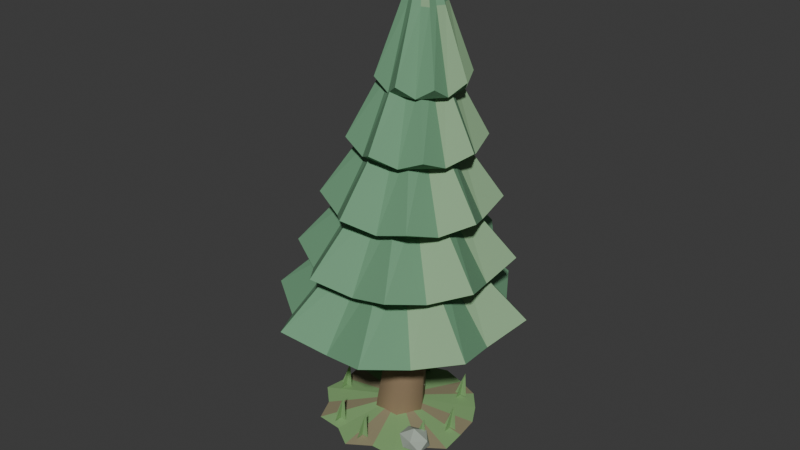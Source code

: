 # Source: tiered_pine.blend  (saved by Blender 5.2.45; exported with 4.5.12 LTS)
import bpy
from mathutils import Matrix  # noqa: F401  (used for matrix-valued properties, if any)

bpy.ops.wm.read_factory_settings(use_empty=True)
scene = bpy.context.scene
scene.name = 'Scene'

# ---- collections
col_collection = bpy.data.collections.new('Collection'); scene.collection.children.link(col_collection)

# ---- materials (node trees are filled in below, after node groups)
mat_illustrated_forked_tree_bark = bpy.data.materials.new('Illustrated forked tree bark')
mat_illustrated_forked_tree_bark.diffuse_color = (0.3, 0.21, 0.12, 1.0)
mat_illustrated_tiered_pine = bpy.data.materials.new('Illustrated tiered_pine')
mat_illustrated_tiered_pine.diffuse_color = (0.15, 0.34, 0.19, 1.0)
mat_illustrated_pine_sunlit_tips = bpy.data.materials.new('Illustrated pine sunlit tips')
mat_illustrated_pine_sunlit_tips.diffuse_color = (0.26, 0.43, 0.24, 1.0)
mat_illustrated_tree_soil = bpy.data.materials.new('Illustrated tree soil')
mat_illustrated_tree_soil.diffuse_color = (0.27, 0.24, 0.14, 1.0)
mat_illustrated_tree_ground_moss = bpy.data.materials.new('Illustrated tree ground moss')
mat_illustrated_tree_ground_moss.diffuse_color = (0.22, 0.4, 0.16, 1.0)
mat_illustrated_tree_pebbles = bpy.data.materials.new('Illustrated tree pebbles')
mat_illustrated_tree_pebbles.diffuse_color = (0.37, 0.43, 0.36, 1.0)

# ---- material node trees
mat_illustrated_forked_tree_bark.use_nodes = True; mat_illustrated_forked_tree_bark.node_tree.nodes.clear()
_N = mat_illustrated_forked_tree_bark.node_tree.nodes; _L = mat_illustrated_forked_tree_bark.node_tree.links
n0 = _N.new('ShaderNodeBsdfPrincipled'); n0.name = 'Principled BSDF'; n0.location = (-200, 100)
n0.inputs[0].default_value = (0.3, 0.21, 0.12, 1.0)
n0.inputs[2].default_value = 0.85
n0.inputs[10].default_value = 0.005
n1 = _N.new('ShaderNodeOutputMaterial'); n1.name = 'Material Output'; n1.location = (200, 100)
_L.new(n0.outputs[0], n1.inputs[0])
n1.is_active_output = True
mat_illustrated_tiered_pine.use_nodes = True; mat_illustrated_tiered_pine.node_tree.nodes.clear()
_N = mat_illustrated_tiered_pine.node_tree.nodes; _L = mat_illustrated_tiered_pine.node_tree.links
n0 = _N.new('ShaderNodeBsdfPrincipled'); n0.name = 'Principled BSDF'; n0.location = (-200, 100)
n0.inputs[0].default_value = (0.15, 0.34, 0.19, 1.0)
n0.inputs[2].default_value = 0.85
n0.inputs[10].default_value = 0.005
n1 = _N.new('ShaderNodeOutputMaterial'); n1.name = 'Material Output'; n1.location = (200, 100)
_L.new(n0.outputs[0], n1.inputs[0])
n1.is_active_output = True
mat_illustrated_pine_sunlit_tips.use_nodes = True; mat_illustrated_pine_sunlit_tips.node_tree.nodes.clear()
_N = mat_illustrated_pine_sunlit_tips.node_tree.nodes; _L = mat_illustrated_pine_sunlit_tips.node_tree.links
n0 = _N.new('ShaderNodeBsdfPrincipled'); n0.name = 'Principled BSDF'; n0.location = (-200, 100)
n0.inputs[0].default_value = (0.26, 0.43, 0.24, 1.0)
n0.inputs[2].default_value = 0.85
n0.inputs[10].default_value = 0.005
n1 = _N.new('ShaderNodeOutputMaterial'); n1.name = 'Material Output'; n1.location = (200, 100)
_L.new(n0.outputs[0], n1.inputs[0])
n1.is_active_output = True
mat_illustrated_tree_soil.use_nodes = True; mat_illustrated_tree_soil.node_tree.nodes.clear()
_N = mat_illustrated_tree_soil.node_tree.nodes; _L = mat_illustrated_tree_soil.node_tree.links
n0 = _N.new('ShaderNodeBsdfPrincipled'); n0.name = 'Principled BSDF'; n0.location = (-200, 100)
n0.inputs[0].default_value = (0.27, 0.24, 0.14, 1.0)
n0.inputs[2].default_value = 0.85
n0.inputs[10].default_value = 0.005
n1 = _N.new('ShaderNodeOutputMaterial'); n1.name = 'Material Output'; n1.location = (200, 100)
_L.new(n0.outputs[0], n1.inputs[0])
n1.is_active_output = True
mat_illustrated_tree_ground_moss.use_nodes = True; mat_illustrated_tree_ground_moss.node_tree.nodes.clear()
_N = mat_illustrated_tree_ground_moss.node_tree.nodes; _L = mat_illustrated_tree_ground_moss.node_tree.links
n0 = _N.new('ShaderNodeBsdfPrincipled'); n0.name = 'Principled BSDF'; n0.location = (-200, 100)
n0.inputs[0].default_value = (0.22, 0.4, 0.16, 1.0)
n0.inputs[2].default_value = 0.85
n0.inputs[10].default_value = 0.005
n1 = _N.new('ShaderNodeOutputMaterial'); n1.name = 'Material Output'; n1.location = (200, 100)
_L.new(n0.outputs[0], n1.inputs[0])
n1.is_active_output = True
mat_illustrated_tree_pebbles.use_nodes = True; mat_illustrated_tree_pebbles.node_tree.nodes.clear()
_N = mat_illustrated_tree_pebbles.node_tree.nodes; _L = mat_illustrated_tree_pebbles.node_tree.links
n0 = _N.new('ShaderNodeBsdfPrincipled'); n0.name = 'Principled BSDF'; n0.location = (-200, 100)
n0.inputs[0].default_value = (0.37, 0.43, 0.36, 1.0)
n0.inputs[2].default_value = 0.85
n0.inputs[10].default_value = 0.005
n1 = _N.new('ShaderNodeOutputMaterial'); n1.name = 'Material Output'; n1.location = (200, 100)
_L.new(n0.outputs[0], n1.inputs[0])
n1.is_active_output = True

# ---- world
world_world = bpy.data.worlds.new('World'); scene.world = world_world
world_world.use_nodes = True; world_world.node_tree.nodes.clear()
_N = world_world.node_tree.nodes; _L = world_world.node_tree.links
n0 = _N.new('ShaderNodeOutputWorld'); n0.name = 'World Output'; n0.location = (200, 100)
n1 = _N.new('ShaderNodeBackground'); n1.name = 'Background'; n1.location = (-200, 100)
n1.inputs[0].default_value = (0.05088, 0.05088, 0.05088, 1.0)
_L.new(n1.outputs[0], n0.inputs[0])
n0.is_active_output = True
world_world.color = (0.05088, 0.05088, 0.05088)
world_world.sun_shadow_jitter_overblur = 0.0

# ---- meshes
me_vr_scalloped_pine_tier = bpy.data.meshes.new('VR scalloped pine tier')
me_vr_scalloped_pine_tier.from_pydata([(1.554, 0.0, 1.65), (1.709, 0.708, 1.81), (1.099, 1.099, 1.65), (0.708, 1.709, 1.81), (9.516e-17, 1.554, 1.65), (-0.708, 1.709, 1.81), (-1.099, 1.099, 1.65), (-1.709, 0.708, 1.81), (-1.554, 1.903e-16, 1.65), (-1.709, -0.708, 1.81), (-1.099, -1.099, 1.65), (-0.708, -1.709, 1.81), (-2.855e-16, -1.554, 1.65), (0.708, -1.709, 1.81), (1.099, -1.099, 1.65), (1.709, -0.708, 1.81), (0.7304, 0.0, 2.75), (0.8033, 0.3327, 2.75), (0.5165, 0.5165, 2.75), (0.3327, 0.8033, 2.75), (4.472e-17, 0.7304, 2.75), (-0.3327, 0.8033, 2.75), (-0.5165, 0.5165, 2.75), (-0.8033, 0.3327, 2.75), (-0.7304, 8.945e-17, 2.75), (-0.8033, -0.3327, 2.75), (-0.5165, -0.5165, 2.75), (-0.3327, -0.8033, 2.75), (-1.342e-16, -0.7304, 2.75), (0.3327, -0.8033, 2.75), (0.5165, -0.5165, 2.75), (0.8033, -0.3327, 2.75), (0.03885, 0.0, 3.6), (0.04273, 0.0177, 3.6), (0.02747, 0.02747, 3.6), (0.0177, 0.04273, 3.6), (2.379e-18, 0.03885, 3.6), (-0.0177, 0.04273, 3.6), (-0.02747, 0.02747, 3.6), (-0.04273, 0.0177, 3.6), (-0.03885, 4.758e-18, 3.6), (-0.04273, -0.0177, 3.6), (-0.02747, -0.02747, 3.6), (-0.0177, -0.04273, 3.6), (-7.137e-18, -0.03885, 3.6), (0.0177, -0.04273, 3.6), (0.02747, -0.02747, 3.6), (0.04273, -0.0177, 3.6)], [], [(0, 1, 17, 16), (1, 2, 18, 17), (2, 3, 19, 18), (3, 4, 20, 19), (4, 5, 21, 20), (5, 6, 22, 21), (6, 7, 23, 22), (7, 8, 24, 23), (8, 9, 25, 24), (9, 10, 26, 25), (10, 11, 27, 26), (11, 12, 28, 27), (12, 13, 29, 28), (13, 14, 30, 29), (14, 15, 31, 30), (15, 0, 16, 31), (16, 17, 33, 32), (17, 18, 34, 33), (18, 19, 35, 34), (19, 20, 36, 35), (20, 21, 37, 36), (21, 22, 38, 37), (22, 23, 39, 38), (23, 24, 40, 39), (24, 25, 41, 40), (25, 26, 42, 41), (26, 27, 43, 42), (27, 28, 44, 43), (28, 29, 45, 44), (29, 30, 46, 45), (30, 31, 47, 46), (31, 16, 32, 47), (15, 14, 13, 12, 11, 10, 9, 8, 7, 6, 5, 4, 3, 2, 1, 0)])
me_vr_scalloped_pine_tier.polygons.foreach_set('material_index', [1, 0, 0, 0, 0, 0, 0, 1, 0, 0, 0, 0, 0, 0, 1, 0, 0, 0, 0, 0, 0, 1, 0, 0, 0, 0, 0, 0, 1, 0, 0, 0, 0])
me_vr_scalloped_pine_tier.materials.append(mat_illustrated_tiered_pine)
me_vr_scalloped_pine_tier.materials.append(mat_illustrated_pine_sunlit_tips)
me_vr_scalloped_pine_tier.update()
me_vr_scalloped_pine_tier_001 = bpy.data.meshes.new('VR scalloped pine tier.001')
me_vr_scalloped_pine_tier_001.from_pydata([(1.393, 0.1559, 2.53), (1.451, 0.7603, 2.69), (0.9038, 1.024, 2.53), (0.5175, 1.493, 2.69), (-0.05587, 1.293, 2.53), (-0.6603, 1.351, 2.69), (-0.9242, 0.8038, 2.53), (-1.393, 0.4175, 2.69), (-1.193, -0.1559, 2.53), (-1.251, -0.7603, 2.69), (-0.7038, -1.024, 2.53), (-0.3175, -1.493, 2.69), (0.2559, -1.293, 2.53), (0.8603, -1.351, 2.69), (1.124, -0.8038, 2.53), (1.593, -0.4175, 2.69), (0.7075, 0.07326, 3.63), (0.7348, 0.3574, 3.63), (0.4778, 0.4814, 3.63), (0.2962, 0.7016, 3.63), (0.02674, 0.6075, 3.63), (-0.2574, 0.6348, 3.63), (-0.3814, 0.3778, 3.63), (-0.6016, 0.1962, 3.63), (-0.5075, -0.07326, 3.63), (-0.5348, -0.3574, 3.63), (-0.2778, -0.4814, 3.63), (-0.09621, -0.7016, 3.63), (0.1733, -0.6075, 3.63), (0.4574, -0.6348, 3.63), (0.5814, -0.3778, 3.63), (0.8016, -0.1962, 3.63), (0.1323, 0.003897, 4.48), (0.1338, 0.01901, 4.48), (0.1201, 0.02561, 4.48), (0.1104, 0.03732, 4.48), (0.0961, 0.03232, 4.48), (0.08099, 0.03377, 4.48), (0.07439, 0.0201, 4.48), (0.06268, 0.01044, 4.48), (0.06768, -0.003897, 4.48), (0.06623, -0.01901, 4.48), (0.0799, -0.02561, 4.48), (0.08956, -0.03732, 4.48), (0.1039, -0.03232, 4.48), (0.119, -0.03377, 4.48), (0.1256, -0.0201, 4.48), (0.1373, -0.01044, 4.48)], [], [(0, 1, 17, 16), (1, 2, 18, 17), (2, 3, 19, 18), (3, 4, 20, 19), (4, 5, 21, 20), (5, 6, 22, 21), (6, 7, 23, 22), (7, 8, 24, 23), (8, 9, 25, 24), (9, 10, 26, 25), (10, 11, 27, 26), (11, 12, 28, 27), (12, 13, 29, 28), (13, 14, 30, 29), (14, 15, 31, 30), (15, 0, 16, 31), (16, 17, 33, 32), (17, 18, 34, 33), (18, 19, 35, 34), (19, 20, 36, 35), (20, 21, 37, 36), (21, 22, 38, 37), (22, 23, 39, 38), (23, 24, 40, 39), (24, 25, 41, 40), (25, 26, 42, 41), (26, 27, 43, 42), (27, 28, 44, 43), (28, 29, 45, 44), (29, 30, 46, 45), (30, 31, 47, 46), (31, 16, 32, 47), (15, 14, 13, 12, 11, 10, 9, 8, 7, 6, 5, 4, 3, 2, 1, 0)])
me_vr_scalloped_pine_tier_001.polygons.foreach_set('material_index', [1, 0, 0, 0, 0, 0, 0, 1, 0, 0, 0, 0, 0, 0, 1, 0, 0, 0, 0, 0, 0, 1, 0, 0, 0, 0, 0, 0, 1, 0, 0, 0, 0])
me_vr_scalloped_pine_tier_001.materials.append(mat_illustrated_tiered_pine)
me_vr_scalloped_pine_tier_001.materials.append(mat_illustrated_pine_sunlit_tips)
me_vr_scalloped_pine_tier_001.update()
me_vr_scalloped_pine_tier_002 = bpy.data.meshes.new('VR scalloped pine tier.002')
me_vr_scalloped_pine_tier_002.from_pydata([(1.22, 0.2496, 3.41), (1.208, 0.7392, 3.57), (0.7447, 0.8977, 3.41), (0.3901, 1.235, 3.57), (-0.04959, 1.02, 3.41), (-0.5392, 1.008, 3.57), (-0.6977, 0.5447, 3.41), (-1.035, 0.1901, 3.57), (-0.8199, -0.2496, 3.41), (-0.808, -0.7392, 3.57), (-0.3447, -0.8977, 3.41), (0.009867, -1.235, 3.57), (0.4496, -1.02, 3.41), (0.9392, -1.008, 3.57), (1.098, -0.5447, 3.41), (1.435, -0.1901, 3.57), (0.6794, 0.1173, 4.51), (0.6738, 0.3474, 4.51), (0.456, 0.4219, 4.51), (0.2894, 0.5807, 4.51), (0.08269, 0.4794, 4.51), (-0.1474, 0.4738, 4.51), (-0.2219, 0.256, 4.51), (-0.3807, 0.08936, 4.51), (-0.2794, -0.1173, 4.51), (-0.2738, -0.3474, 4.51), (-0.05601, -0.4219, 4.51), (0.1106, -0.5807, 4.51), (0.3173, -0.4794, 4.51), (0.5474, -0.4738, 4.51), (0.6219, -0.256, 4.51), (0.7807, -0.08936, 4.51), (0.2255, 0.00624, 5.36), (0.2252, 0.01848, 5.36), (0.2136, 0.02244, 5.36), (0.2048, 0.03089, 5.36), (0.1938, 0.0255, 5.36), (0.1815, 0.0252, 5.36), (0.1776, 0.01362, 5.36), (0.1691, 0.004753, 5.36), (0.1745, -0.00624, 5.36), (0.1748, -0.01848, 5.36), (0.1864, -0.02244, 5.36), (0.1952, -0.03089, 5.36), (0.2062, -0.0255, 5.36), (0.2185, -0.0252, 5.36), (0.2224, -0.01362, 5.36), (0.2309, -0.004753, 5.36)], [], [(0, 1, 17, 16), (1, 2, 18, 17), (2, 3, 19, 18), (3, 4, 20, 19), (4, 5, 21, 20), (5, 6, 22, 21), (6, 7, 23, 22), (7, 8, 24, 23), (8, 9, 25, 24), (9, 10, 26, 25), (10, 11, 27, 26), (11, 12, 28, 27), (12, 13, 29, 28), (13, 14, 30, 29), (14, 15, 31, 30), (15, 0, 16, 31), (16, 17, 33, 32), (17, 18, 34, 33), (18, 19, 35, 34), (19, 20, 36, 35), (20, 21, 37, 36), (21, 22, 38, 37), (22, 23, 39, 38), (23, 24, 40, 39), (24, 25, 41, 40), (25, 26, 42, 41), (26, 27, 43, 42), (27, 28, 44, 43), (28, 29, 45, 44), (29, 30, 46, 45), (30, 31, 47, 46), (31, 16, 32, 47), (15, 14, 13, 12, 11, 10, 9, 8, 7, 6, 5, 4, 3, 2, 1, 0)])
me_vr_scalloped_pine_tier_002.polygons.foreach_set('material_index', [1, 0, 0, 0, 0, 0, 0, 1, 0, 0, 0, 0, 0, 0, 1, 0, 0, 0, 0, 0, 0, 1, 0, 0, 0, 0, 0, 0, 1, 0, 0, 0, 0])
me_vr_scalloped_pine_tier_002.materials.append(mat_illustrated_tiered_pine)
me_vr_scalloped_pine_tier_002.materials.append(mat_illustrated_pine_sunlit_tips)
me_vr_scalloped_pine_tier_002.update()
me_vr_scalloped_pine_tier_003 = bpy.data.meshes.new('VR scalloped pine tier.003')
me_vr_scalloped_pine_tier_003.from_pydata([(1.047, 0.2811, 4.29), (0.9934, 0.6494, 4.45), (0.6293, 0.7269, 4.29), (0.3311, 0.9495, 4.45), (0.01889, 0.7468, 4.29), (-0.3494, 0.6934, 4.45), (-0.4269, 0.3293, 4.29), (-0.6495, 0.03106, 4.45), (-0.4468, -0.2811, 4.29), (-0.3934, -0.6494, 4.45), (-0.02932, -0.7269, 4.29), (0.2689, -0.9495, 4.45), (0.5811, -0.7468, 4.29), (0.9494, -0.6934, 4.45), (1.027, -0.3293, 4.29), (1.249, -0.03106, 4.45), (0.651, 0.1321, 5.39), (0.6259, 0.3052, 5.39), (0.4548, 0.3416, 5.39), (0.3146, 0.4463, 5.39), (0.1679, 0.351, 5.39), (-0.005232, 0.3259, 5.39), (-0.04163, 0.1548, 5.39), (-0.1463, 0.0146, 5.39), (-0.05102, -0.1321, 5.39), (-0.02588, -0.3052, 5.39), (0.1452, -0.3416, 5.39), (0.2854, -0.4463, 5.39), (0.4321, -0.351, 5.39), (0.6052, -0.3259, 5.39), (0.6416, -0.1548, 5.39), (0.7463, -0.0146, 5.39), (0.3187, 0.007028, 6.24), (0.3173, 0.01624, 6.24), (0.3082, 0.01817, 6.24), (0.3008, 0.02374, 6.24), (0.293, 0.01867, 6.24), (0.2838, 0.01733, 6.24), (0.2818, 0.008233, 6.24), (0.2763, 0.0007765, 6.24), (0.2813, -0.007028, 6.24), (0.2827, -0.01624, 6.24), (0.2918, -0.01817, 6.24), (0.2992, -0.02374, 6.24), (0.307, -0.01867, 6.24), (0.3162, -0.01733, 6.24), (0.3182, -0.008233, 6.24), (0.3237, -0.0007765, 6.24)], [], [(0, 1, 17, 16), (1, 2, 18, 17), (2, 3, 19, 18), (3, 4, 20, 19), (4, 5, 21, 20), (5, 6, 22, 21), (6, 7, 23, 22), (7, 8, 24, 23), (8, 9, 25, 24), (9, 10, 26, 25), (10, 11, 27, 26), (11, 12, 28, 27), (12, 13, 29, 28), (13, 14, 30, 29), (14, 15, 31, 30), (15, 0, 16, 31), (16, 17, 33, 32), (17, 18, 34, 33), (18, 19, 35, 34), (19, 20, 36, 35), (20, 21, 37, 36), (21, 22, 38, 37), (22, 23, 39, 38), (23, 24, 40, 39), (24, 25, 41, 40), (25, 26, 42, 41), (26, 27, 43, 42), (27, 28, 44, 43), (28, 29, 45, 44), (29, 30, 46, 45), (30, 31, 47, 46), (31, 16, 32, 47), (15, 14, 13, 12, 11, 10, 9, 8, 7, 6, 5, 4, 3, 2, 1, 0)])
me_vr_scalloped_pine_tier_003.polygons.foreach_set('material_index', [1, 0, 0, 0, 0, 0, 0, 1, 0, 0, 0, 0, 0, 0, 1, 0, 0, 0, 0, 0, 0, 1, 0, 0, 0, 0, 0, 0, 1, 0, 0, 0, 0])
me_vr_scalloped_pine_tier_003.materials.append(mat_illustrated_tiered_pine)
me_vr_scalloped_pine_tier_003.materials.append(mat_illustrated_pine_sunlit_tips)
me_vr_scalloped_pine_tier_003.update()
me_vr_scalloped_pine_tier_004 = bpy.data.meshes.new('VR scalloped pine tier.004')
me_vr_scalloped_pine_tier_004.from_pydata([(0.8843, 0.2521, 5.17), (0.8178, 0.4979, 5.33), (0.5642, 0.5207, 5.17), (0.3433, 0.6475, 5.33), (0.1479, 0.4843, 5.17), (-0.09794, 0.4178, 5.33), (-0.1207, 0.1642, 5.17), (-0.2475, -0.05667, 5.33), (-0.0843, -0.2521, 5.17), (-0.01779, -0.4979, 5.33), (0.2358, -0.5207, 5.17), (0.4567, -0.6475, 5.33), (0.6521, -0.4843, 5.17), (0.8979, -0.4178, 5.33), (0.9207, -0.1642, 5.17), (1.048, 0.05667, 5.33), (0.6276, 0.1185, 6.27), (0.5964, 0.234, 6.27), (0.4772, 0.2447, 6.27), (0.3734, 0.3043, 6.27), (0.2815, 0.2276, 6.27), (0.166, 0.1964, 6.27), (0.1553, 0.07716, 6.27), (0.09566, -0.02664, 6.27), (0.1724, -0.1185, 6.27), (0.2036, -0.234, 6.27), (0.3228, -0.2447, 6.27), (0.4266, -0.3043, 6.27), (0.5185, -0.2276, 6.27), (0.634, -0.1964, 6.27), (0.6447, -0.07716, 6.27), (0.7043, 0.02664, 6.27), (0.4121, 0.006303, 7.12), (0.4104, 0.01245, 7.12), (0.4041, 0.01302, 7.12), (0.3986, 0.01619, 7.12), (0.3937, 0.01211, 7.12), (0.3876, 0.01044, 7.12), (0.387, 0.004104, 7.12), (0.3838, -0.001417, 7.12), (0.3879, -0.006303, 7.12), (0.3896, -0.01245, 7.12), (0.3959, -0.01302, 7.12), (0.4014, -0.01619, 7.12), (0.4063, -0.01211, 7.12), (0.4124, -0.01044, 7.12), (0.413, -0.004104, 7.12), (0.4162, 0.001417, 7.12)], [], [(0, 1, 17, 16), (1, 2, 18, 17), (2, 3, 19, 18), (3, 4, 20, 19), (4, 5, 21, 20), (5, 6, 22, 21), (6, 7, 23, 22), (7, 8, 24, 23), (8, 9, 25, 24), (9, 10, 26, 25), (10, 11, 27, 26), (11, 12, 28, 27), (12, 13, 29, 28), (13, 14, 30, 29), (14, 15, 31, 30), (15, 0, 16, 31), (16, 17, 33, 32), (17, 18, 34, 33), (18, 19, 35, 34), (19, 20, 36, 35), (20, 21, 37, 36), (21, 22, 38, 37), (22, 23, 39, 38), (23, 24, 40, 39), (24, 25, 41, 40), (25, 26, 42, 41), (26, 27, 43, 42), (27, 28, 44, 43), (28, 29, 45, 44), (29, 30, 46, 45), (30, 31, 47, 46), (31, 16, 32, 47), (15, 14, 13, 12, 11, 10, 9, 8, 7, 6, 5, 4, 3, 2, 1, 0)])
me_vr_scalloped_pine_tier_004.polygons.foreach_set('material_index', [1, 0, 0, 0, 0, 0, 0, 1, 0, 0, 0, 0, 0, 0, 1, 0, 0, 0, 0, 0, 0, 1, 0, 0, 0, 0, 0, 0, 1, 0, 0, 0, 0])
me_vr_scalloped_pine_tier_004.materials.append(mat_illustrated_tiered_pine)
me_vr_scalloped_pine_tier_004.materials.append(mat_illustrated_pine_sunlit_tips)
me_vr_scalloped_pine_tier_004.update()
me_vr_ground_around_trunk = bpy.data.meshes.new('VR ground around trunk')
me_vr_ground_around_trunk.from_pydata([(0.0, 0.0, 0.14), (1.15, 0.0, -0.04), (1.099, 0.3571, -0.04), (0.9211, 0.6692, -0.04), (0.686, 0.9443, -0.04), (0.3483, 1.072, -0.04), (7.216e-17, 1.178, -0.04), (-0.3448, 1.061, -0.04), (-0.6992, 0.9624, -0.04), (-0.8939, 0.6495, -0.04), (-1.142, 0.371, -0.04), (-1.094, 1.34e-16, -0.04), (-1.152, -0.3742, -0.04), (-0.8769, -0.6371, -0.04), (-0.7177, -0.9878, -0.04), (-0.3319, -1.022, -0.04), (-2.261e-16, -1.231, -0.04), (0.329, -1.013, -0.04), (0.7286, -1.003, -0.04), (0.8544, -0.6207, -0.04), (1.187, -0.3857, -0.04)], [], [(0, 1, 2), (0, 2, 3), (0, 3, 4), (0, 4, 5), (0, 5, 6), (0, 6, 7), (0, 7, 8), (0, 8, 9), (0, 9, 10), (0, 10, 11), (0, 11, 12), (0, 12, 13), (0, 13, 14), (0, 14, 15), (0, 15, 16), (0, 16, 17), (0, 17, 18), (0, 18, 19), (0, 19, 20), (0, 20, 1)])
me_vr_ground_around_trunk.polygons.foreach_set('material_index', [0, 1, 1, 0, 1, 1, 0, 1, 1, 0, 1, 1, 0, 1, 1, 0, 1, 1, 0, 1])
me_vr_ground_around_trunk.materials.append(mat_illustrated_tree_soil)
me_vr_ground_around_trunk.materials.append(mat_illustrated_tree_ground_moss)
me_vr_ground_around_trunk.update()
me_vr_ground_pebble = bpy.data.meshes.new('VR ground pebble')
me_vr_ground_pebble.from_pydata([(0.0, 0.0, -0.1756), (0.1889, -0.1108, -0.08081), (-0.06732, -0.1673, -0.07541), (-0.2191, 0.0, -0.07583), (-0.07336, 0.1824, -0.08217), (0.1988, 0.1166, -0.08505), (0.07036, -0.1749, 0.07882), (-0.1775, -0.1042, 0.07595), (-0.1874, 0.11, 0.08018), (0.0764, 0.1899, 0.08559), (0.246, 0.0, 0.08516), (0.0, 0.0, 0.1844)], [], [(0, 1, 2), (1, 0, 5), (0, 2, 3), (0, 3, 4), (0, 4, 5), (1, 5, 10), (2, 1, 6), (3, 2, 7), (4, 3, 8), (5, 4, 9), (1, 10, 6), (2, 6, 7), (3, 7, 8), (4, 8, 9), (5, 9, 10), (6, 10, 11), (7, 6, 11), (8, 7, 11), (9, 8, 11), (10, 9, 11)])
me_vr_ground_pebble.materials.append(mat_illustrated_tree_pebbles)
me_vr_ground_pebble.update()
me_vr_ground_pebble_001 = bpy.data.meshes.new('VR ground pebble.001')
me_vr_ground_pebble_001.from_pydata([(0.0, 0.0, -0.1756), (0.1889, -0.1108, -0.08081), (-0.06732, -0.1673, -0.07541), (-0.2191, 0.0, -0.07583), (-0.07336, 0.1824, -0.08217), (0.1988, 0.1166, -0.08505), (0.07036, -0.1749, 0.07882), (-0.1775, -0.1042, 0.07595), (-0.1874, 0.11, 0.08018), (0.0764, 0.1899, 0.08559), (0.246, 0.0, 0.08516), (0.0, 0.0, 0.1844)], [], [(0, 1, 2), (1, 0, 5), (0, 2, 3), (0, 3, 4), (0, 4, 5), (1, 5, 10), (2, 1, 6), (3, 2, 7), (4, 3, 8), (5, 4, 9), (1, 10, 6), (2, 6, 7), (3, 7, 8), (4, 8, 9), (5, 9, 10), (6, 10, 11), (7, 6, 11), (8, 7, 11), (9, 8, 11), (10, 9, 11)])
me_vr_ground_pebble_001.materials.append(mat_illustrated_tree_pebbles)
me_vr_ground_pebble_001.update()
me_vr_grass_tuft = bpy.data.meshes.new('VR grass tuft')
me_vr_grass_tuft.from_pydata([(0.85, 0.0, 0.0), (1.05, 0.0, 0.0), (1.03, 0.0, 0.42), (0.95, -0.12, 0.0), (0.95, 0.12, 0.0), (1.0, 0.0, 0.35)], [], [(0, 1, 2), (3, 4, 5)])
me_vr_grass_tuft.materials.append(mat_illustrated_tree_ground_moss)
me_vr_grass_tuft.update()
me_vr_grass_tuft_001 = bpy.data.meshes.new('VR grass tuft.001')
me_vr_grass_tuft_001.from_pydata([(-0.7999, 0.6424, 0.0), (-0.5999, 0.6424, 0.0), (-0.6199, 0.6424, 0.42), (-0.6999, 0.5224, 0.0), (-0.6999, 0.7624, 0.0), (-0.6499, 0.6424, 0.35)], [], [(0, 1, 2), (3, 4, 5)])
me_vr_grass_tuft_001.materials.append(mat_illustrated_tree_ground_moss)
me_vr_grass_tuft_001.update()
me_vr_grass_tuft_002 = bpy.data.meshes.new('VR grass tuft.002')
me_vr_grass_tuft_002.from_pydata([(-0.01877, -0.9465, 0.0), (0.1812, -0.9465, 0.0), (0.1612, -0.9465, 0.42), (0.08123, -1.067, 0.0), (0.08123, -0.8265, 0.0), (0.1312, -0.9465, 0.35)], [], [(0, 1, 2), (3, 4, 5)])
me_vr_grass_tuft_002.materials.append(mat_illustrated_tree_ground_moss)
me_vr_grass_tuft_002.update()
me_vr_grass_tuft_003 = bpy.data.meshes.new('VR grass tuft.003')
me_vr_grass_tuft_003.from_pydata([(0.4802, 0.7522, 0.0), (0.6802, 0.7522, 0.0), (0.6602, 0.7522, 0.42), (0.5802, 0.6322, 0.0), (0.5802, 0.8722, 0.0), (0.6302, 0.7522, 0.35)], [], [(0, 1, 2), (3, 4, 5)])
me_vr_grass_tuft_003.materials.append(mat_illustrated_tree_ground_moss)
me_vr_grass_tuft_003.update()
me_vr_grass_tuft_004 = bpy.data.meshes.new('VR grass tuft.004')
me_vr_grass_tuft_004.from_pydata([(-1.036, -0.1619, 0.0), (-0.8361, -0.1619, 0.0), (-0.8561, -0.1619, 0.42), (-0.9361, -0.2819, 0.0), (-0.9361, -0.04187, 0.0), (-0.8861, -0.1619, 0.35)], [], [(0, 1, 2), (3, 4, 5)])
me_vr_grass_tuft_004.materials.append(mat_illustrated_tree_ground_moss)
me_vr_grass_tuft_004.update()
me_vr_grass_tuft_005 = bpy.data.meshes.new('VR grass tuft.005')
me_vr_grass_tuft_005.from_pydata([(0.6991, -0.5137, 0.0), (0.8991, -0.5137, 0.0), (0.8791, -0.5137, 0.42), (0.7991, -0.6337, 0.0), (0.7991, -0.3937, 0.0), (0.8491, -0.5137, 0.35)], [], [(0, 1, 2), (3, 4, 5)])
me_vr_grass_tuft_005.materials.append(mat_illustrated_tree_ground_moss)
me_vr_grass_tuft_005.update()
me_vr_grass_tuft_006 = bpy.data.meshes.new('VR grass tuft.006')
me_vr_grass_tuft_006.from_pydata([(-0.3413, 0.9188, 0.0), (-0.1413, 0.9188, 0.0), (-0.1613, 0.9188, 0.42), (-0.2413, 0.7988, 0.0), (-0.2413, 1.039, 0.0), (-0.1913, 0.9188, 0.35)], [], [(0, 1, 2), (3, 4, 5)])
me_vr_grass_tuft_006.materials.append(mat_illustrated_tree_ground_moss)
me_vr_grass_tuft_006.update()
me_vr_grass_tuft_007 = bpy.data.meshes.new('VR grass tuft.007')
me_vr_grass_tuft_007.from_pydata([(-0.5435, -0.8401, 0.0), (-0.3435, -0.8401, 0.0), (-0.3635, -0.8401, 0.42), (-0.4435, -0.9601, 0.0), (-0.4435, -0.7201, 0.0), (-0.3935, -0.8401, 0.35)], [], [(0, 1, 2), (3, 4, 5)])
me_vr_grass_tuft_007.materials.append(mat_illustrated_tree_ground_moss)
me_vr_grass_tuft_007.update()

# ---- curves / text
cu_vr_bezier_trunk = bpy.data.curves.new('VR Bezier trunk', 'CURVE')
cu_vr_bezier_trunk.dimensions = '3D'
_sp = cu_vr_bezier_trunk.splines.new('BEZIER'); _sp.bezier_points.add(3)
_sp.bezier_points.foreach_set('co', [0.0, 0.0, -0.08, 0.23, -0.13, 1.5, -0.1, 0.12, 3.2, 0.24, 0.08, 5.5])
_sp.bezier_points.foreach_set('handle_left', [-0.08979, 0.05075, -0.6969, 0.2444, -0.1497, 0.8751, -0.08527, 0.07631, 2.518, 0.1073, 0.09562, 4.602])
_sp.bezier_points.foreach_set('handle_right', [0.08979, -0.05075, 0.5369, 0.2143, -0.1085, 2.183, -0.1196, 0.1781, 4.106, 0.3727, 0.06438, 6.398])
for _p, _l, _r in zip(_sp.bezier_points, ['AUTO', 'AUTO', 'AUTO', 'AUTO'], ['AUTO', 'AUTO', 'AUTO', 'AUTO']): _p.handle_left_type = _l; _p.handle_right_type = _r
_sp.bezier_points.foreach_set('radius', [1.0, 0.74, 0.48, 0.22])
_sp.resolution_u = 6
cu_vr_bezier_trunk.materials.append(mat_illustrated_forked_tree_bark)
cu_vr_bezier_trunk.bevel_resolution = 1
cu_vr_bezier_trunk.bevel_depth = 0.4
cu_vr_bezier_trunk.resolution_u = 6
cu_vr_bezier_trunk.fill_mode = 'FULL'

# ---- objects
ob_vr_bezier_trunk = bpy.data.objects.new('VR Bezier trunk', cu_vr_bezier_trunk)
ob_vr_scalloped_pine_tier = bpy.data.objects.new('VR scalloped pine tier', me_vr_scalloped_pine_tier)
ob_vr_scalloped_pine_tier_001 = bpy.data.objects.new('VR scalloped pine tier.001', me_vr_scalloped_pine_tier_001)
ob_vr_scalloped_pine_tier_002 = bpy.data.objects.new('VR scalloped pine tier.002', me_vr_scalloped_pine_tier_002)
ob_vr_scalloped_pine_tier_003 = bpy.data.objects.new('VR scalloped pine tier.003', me_vr_scalloped_pine_tier_003)
ob_vr_scalloped_pine_tier_004 = bpy.data.objects.new('VR scalloped pine tier.004', me_vr_scalloped_pine_tier_004)
ob_vr_ground_around_trunk = bpy.data.objects.new('VR ground around trunk', me_vr_ground_around_trunk)
ob_vr_ground_pebble = bpy.data.objects.new('VR ground pebble', me_vr_ground_pebble)
ob_vr_ground_pebble_001 = bpy.data.objects.new('VR ground pebble.001', me_vr_ground_pebble_001)
ob_vr_grass_tuft = bpy.data.objects.new('VR grass tuft', me_vr_grass_tuft)
ob_vr_grass_tuft_001 = bpy.data.objects.new('VR grass tuft.001', me_vr_grass_tuft_001)
ob_vr_grass_tuft_002 = bpy.data.objects.new('VR grass tuft.002', me_vr_grass_tuft_002)
ob_vr_grass_tuft_003 = bpy.data.objects.new('VR grass tuft.003', me_vr_grass_tuft_003)
ob_vr_grass_tuft_004 = bpy.data.objects.new('VR grass tuft.004', me_vr_grass_tuft_004)
ob_vr_grass_tuft_005 = bpy.data.objects.new('VR grass tuft.005', me_vr_grass_tuft_005)
ob_vr_grass_tuft_006 = bpy.data.objects.new('VR grass tuft.006', me_vr_grass_tuft_006)
ob_vr_grass_tuft_007 = bpy.data.objects.new('VR grass tuft.007', me_vr_grass_tuft_007)

# ---- transforms, parenting, visibility, modifiers, constraints
ob_vr_bezier_trunk.location = (0.0, 0.0, 0.0)
ob_vr_scalloped_pine_tier.location = (0.0, 0.0, 0.0)
ob_vr_scalloped_pine_tier_001.location = (0.0, 0.0, 0.0)
ob_vr_scalloped_pine_tier_002.location = (0.0, 0.0, 0.0)
ob_vr_scalloped_pine_tier_003.location = (0.0, 0.0, 0.0)
ob_vr_scalloped_pine_tier_004.location = (0.0, 0.0, 0.0)
ob_vr_ground_around_trunk.location = (0.0, 0.0, 0.0)
ob_vr_ground_pebble.location = (-0.85, 0.65, 0.1)
ob_vr_ground_pebble_001.location = (0.8, -0.65, 0.1)
ob_vr_grass_tuft.location = (0.0, 0.0, 0.0)
ob_vr_grass_tuft_001.location = (0.0, 0.0, 0.0)
ob_vr_grass_tuft_002.location = (0.0, 0.0, 0.0)
ob_vr_grass_tuft_003.location = (0.0, 0.0, 0.0)
ob_vr_grass_tuft_004.location = (0.0, 0.0, 0.0)
ob_vr_grass_tuft_005.location = (0.0, 0.0, 0.0)
ob_vr_grass_tuft_006.location = (0.0, 0.0, 0.0)
ob_vr_grass_tuft_007.location = (0.0, 0.0, 0.0)

# ---- collection membership
col_collection.objects.link(ob_vr_bezier_trunk)
col_collection.objects.link(ob_vr_scalloped_pine_tier)
col_collection.objects.link(ob_vr_scalloped_pine_tier_001)
col_collection.objects.link(ob_vr_scalloped_pine_tier_002)
col_collection.objects.link(ob_vr_scalloped_pine_tier_003)
col_collection.objects.link(ob_vr_scalloped_pine_tier_004)
col_collection.objects.link(ob_vr_ground_around_trunk)
col_collection.objects.link(ob_vr_ground_pebble)
col_collection.objects.link(ob_vr_ground_pebble_001)
col_collection.objects.link(ob_vr_grass_tuft)
col_collection.objects.link(ob_vr_grass_tuft_001)
col_collection.objects.link(ob_vr_grass_tuft_002)
col_collection.objects.link(ob_vr_grass_tuft_003)
col_collection.objects.link(ob_vr_grass_tuft_004)
col_collection.objects.link(ob_vr_grass_tuft_005)
col_collection.objects.link(ob_vr_grass_tuft_006)
col_collection.objects.link(ob_vr_grass_tuft_007)

# ---- scene / render settings (as saved in the file)
scene.frame_start = 1; scene.frame_end = 250; scene.frame_set(1)
scene.render.engine = 'BLENDER_EEVEE_NEXT'
scene.render.bake_bias = 0.0
scene.render.bake_samples = 0
scene.render.compositor_device = 'GPU'
scene.eevee.use_volume_custom_range = False
scene.eevee.fast_gi_thickness_near = 0.1
scene.eevee.fast_gi_thickness_far = 0.0
scene.eevee.ray_tracing_options.screen_trace_thickness = 0.1
bpy.context.view_layer.update()

# ---- added for rendering (the .blend has no active camera and no usable light): camera, sun
cam_auto = bpy.data.cameras.new('AutoCamera')
cam_auto.lens = 50.0
cam_auto.sensor_width = 36.0
cam_auto.clip_end = 1000.0
ob_auto_camera = bpy.data.objects.new('AutoCamera', cam_auto)
scene.collection.objects.link(ob_auto_camera)
ob_auto_camera.location = (8.80716, -10.5686, 10.0657)
ob_auto_camera.rotation_euler = (1.09748, -7.21219e-08, 0.694738)
scene.camera = ob_auto_camera
light_auto_sun = bpy.data.lights.new('AutoSun', 'SUN')
light_auto_sun.energy = 3.0
light_auto_sun.angle = 0.0523599
ob_auto_sun = bpy.data.objects.new('AutoSun', light_auto_sun)
scene.collection.objects.link(ob_auto_sun)
ob_auto_sun.rotation_euler = (0.872665, 0.174533, 0.523599)
bpy.context.view_layer.update()
